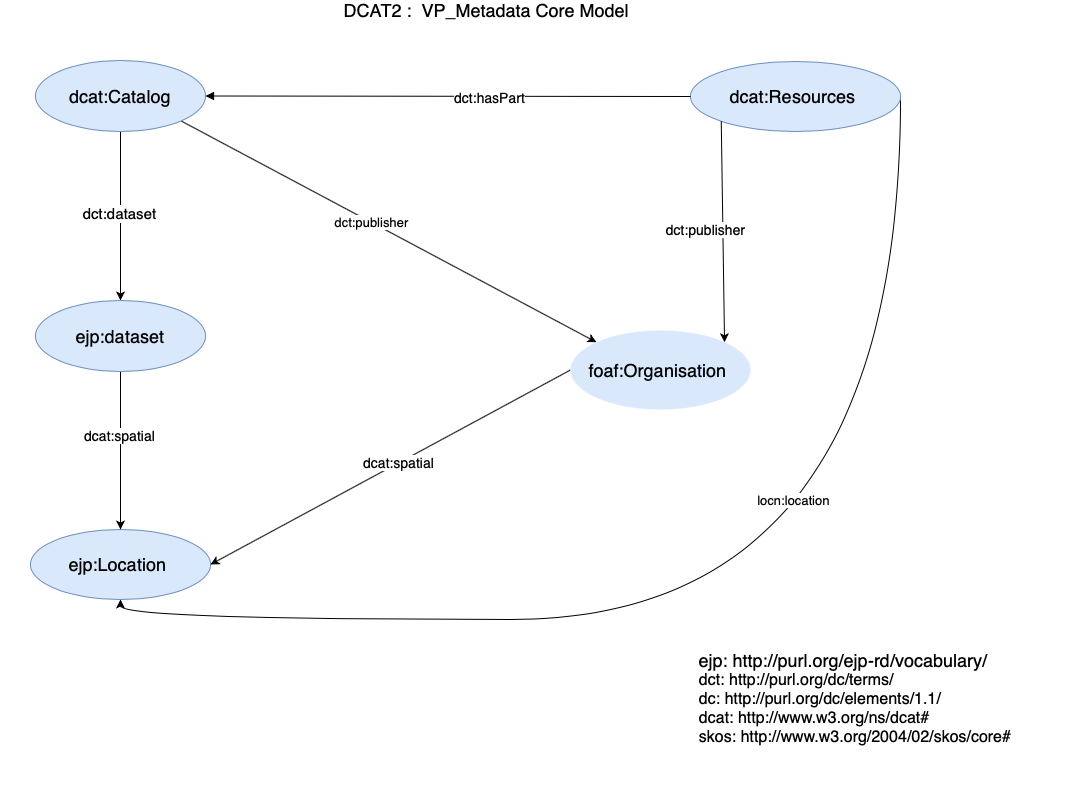

The diagram above was exported from draw.io. Its source (the exported page's mxGraphModel, read from the mxfile embedded in the PNG):
<mxGraphModel dx="1395" dy="-54" grid="1" gridSize="10" guides="1" tooltips="1" connect="1" arrows="1" fold="1" page="1" pageScale="1" pageWidth="1169" pageHeight="827" background="#ffffff" math="0" shadow="0">
  <root>
    <mxCell id="0" />
    <mxCell id="1" parent="0" />
    <mxCell id="e2I0K9bMmVGwYTm_DCyW-3" value="&lt;font style=&quot;font-size: 18px&quot;&gt;DCAT2 : &amp;nbsp;VP_Metadata Core Model &lt;/font&gt;&amp;nbsp;" style="text;html=1;align=center;verticalAlign=middle;resizable=0;points=[];autosize=1;" parent="1" vertex="1">
      <mxGeometry x="375" y="850" width="310" height="20" as="geometry" />
    </mxCell>
    <mxCell id="bQCZDF8H8WxO0cJhnFgU-5" value="" style="group" parent="1" vertex="1" connectable="0">
      <mxGeometry x="40" y="910" width="1065" height="725" as="geometry" />
    </mxCell>
    <mxCell id="W6o5JZsPrhvOhkAoLjai-3" style="edgeStyle=orthogonalEdgeStyle;rounded=0;orthogonalLoop=1;jettySize=auto;html=1;entryX=0.5;entryY=1;entryDx=0;entryDy=0;fontSize=13;curved=1;exitX=1;exitY=0.5;exitDx=0;exitDy=0;" parent="bQCZDF8H8WxO0cJhnFgU-5" source="-K7a_PJxMzftKvAStgkk-143" target="-K7a_PJxMzftKvAStgkk-147" edge="1">
      <mxGeometry relative="1" as="geometry">
        <Array as="points">
          <mxPoint x="900" y="559" />
          <mxPoint x="120" y="559" />
        </Array>
      </mxGeometry>
    </mxCell>
    <mxCell id="W6o5JZsPrhvOhkAoLjai-4" value="locn:location" style="edgeLabel;html=1;align=center;verticalAlign=middle;resizable=0;points=[];fontSize=13;" parent="W6o5JZsPrhvOhkAoLjai-3" vertex="1" connectable="0">
      <mxGeometry x="-0.3908" y="-108" relative="1" as="geometry">
        <mxPoint as="offset" />
      </mxGeometry>
    </mxCell>
    <mxCell id="-K7a_PJxMzftKvAStgkk-143" value="&lt;span style=&quot;font-size: 18px&quot;&gt;dcat:Resources&amp;nbsp;&lt;/span&gt;" style="ellipse;whiteSpace=wrap;html=1;fillColor=#dae8fc;strokeColor=#6c8ebf;rounded=1;" parent="bQCZDF8H8WxO0cJhnFgU-5" vertex="1">
      <mxGeometry x="690" y="1" width="210" height="70" as="geometry" />
    </mxCell>
    <mxCell id="lHmfmoqoL4OJFmGcgTRH-3" style="edgeStyle=orthogonalEdgeStyle;rounded=0;orthogonalLoop=1;jettySize=auto;html=1;exitX=0.5;exitY=1;exitDx=0;exitDy=0;entryX=0.5;entryY=0;entryDx=0;entryDy=0;fontSize=15;" parent="bQCZDF8H8WxO0cJhnFgU-5" source="-K7a_PJxMzftKvAStgkk-145" target="lHmfmoqoL4OJFmGcgTRH-2" edge="1">
      <mxGeometry relative="1" as="geometry" />
    </mxCell>
    <mxCell id="lHmfmoqoL4OJFmGcgTRH-4" value="dct:dataset" style="edgeLabel;html=1;align=center;verticalAlign=middle;resizable=0;points=[];fontSize=15;" parent="lHmfmoqoL4OJFmGcgTRH-3" vertex="1" connectable="0">
      <mxGeometry x="-0.042" y="-2" relative="1" as="geometry">
        <mxPoint as="offset" />
      </mxGeometry>
    </mxCell>
    <mxCell id="W6o5JZsPrhvOhkAoLjai-1" style="rounded=0;orthogonalLoop=1;jettySize=auto;html=1;exitX=1;exitY=1;exitDx=0;exitDy=0;entryX=0;entryY=0;entryDx=0;entryDy=0;" parent="bQCZDF8H8WxO0cJhnFgU-5" source="-K7a_PJxMzftKvAStgkk-145" target="-K7a_PJxMzftKvAStgkk-151" edge="1">
      <mxGeometry relative="1" as="geometry" />
    </mxCell>
    <mxCell id="W6o5JZsPrhvOhkAoLjai-2" value="dct:publisher" style="edgeLabel;html=1;align=center;verticalAlign=middle;resizable=0;points=[];fontSize=13;" parent="W6o5JZsPrhvOhkAoLjai-1" vertex="1" connectable="0">
      <mxGeometry x="-0.0878" relative="1" as="geometry">
        <mxPoint as="offset" />
      </mxGeometry>
    </mxCell>
    <mxCell id="-K7a_PJxMzftKvAStgkk-145" value="&lt;span style=&quot;font-size: 18px&quot;&gt;dcat:Catalog&lt;/span&gt;" style="ellipse;whiteSpace=wrap;html=1;fillColor=#dae8fc;strokeColor=#6c8ebf;rounded=1;" parent="bQCZDF8H8WxO0cJhnFgU-5" vertex="1">
      <mxGeometry x="35" width="170" height="71" as="geometry" />
    </mxCell>
    <mxCell id="-K7a_PJxMzftKvAStgkk-157" style="rounded=1;orthogonalLoop=1;jettySize=auto;html=1;entryX=1;entryY=0.5;entryDx=0;entryDy=0;exitX=0;exitY=0.5;exitDx=0;exitDy=0;startArrow=none;startFill=0;endArrow=block;endFill=1;" parent="bQCZDF8H8WxO0cJhnFgU-5" source="-K7a_PJxMzftKvAStgkk-143" target="-K7a_PJxMzftKvAStgkk-145" edge="1">
      <mxGeometry relative="1" as="geometry" />
    </mxCell>
    <mxCell id="-K7a_PJxMzftKvAStgkk-160" value="&lt;font style=&quot;font-size: 14px&quot;&gt;dct:hasPart&lt;/font&gt;" style="edgeLabel;html=1;align=center;verticalAlign=middle;resizable=0;points=[];" parent="-K7a_PJxMzftKvAStgkk-157" vertex="1" connectable="0">
      <mxGeometry x="-0.1692" y="28" relative="1" as="geometry">
        <mxPoint x="-0.15000000000000568" y="-26.96" as="offset" />
      </mxGeometry>
    </mxCell>
    <mxCell id="-K7a_PJxMzftKvAStgkk-147" value="&lt;font style=&quot;font-size: 18px&quot;&gt;ejp:Location&amp;nbsp;&lt;/font&gt;" style="ellipse;whiteSpace=wrap;html=1;fillColor=#dae8fc;strokeColor=#6c8ebf;rounded=1;" parent="bQCZDF8H8WxO0cJhnFgU-5" vertex="1">
      <mxGeometry x="30" y="469" width="180" height="70" as="geometry" />
    </mxCell>
    <mxCell id="-K7a_PJxMzftKvAStgkk-165" style="edgeStyle=none;rounded=1;orthogonalLoop=1;jettySize=auto;html=1;entryX=0.5;entryY=0;entryDx=0;entryDy=0;exitX=0.5;exitY=1;exitDx=0;exitDy=0;" parent="bQCZDF8H8WxO0cJhnFgU-5" source="lHmfmoqoL4OJFmGcgTRH-2" target="-K7a_PJxMzftKvAStgkk-147" edge="1">
      <mxGeometry relative="1" as="geometry">
        <mxPoint x="120" y="282" as="sourcePoint" />
      </mxGeometry>
    </mxCell>
    <mxCell id="-K7a_PJxMzftKvAStgkk-167" value="&lt;font style=&quot;font-size: 14px&quot;&gt;dcat:spatial&lt;/font&gt;" style="edgeLabel;html=1;align=center;verticalAlign=middle;resizable=0;points=[];" parent="-K7a_PJxMzftKvAStgkk-165" vertex="1" connectable="0">
      <mxGeometry x="-0.0319" y="-3" relative="1" as="geometry">
        <mxPoint x="1" y="-12.5" as="offset" />
      </mxGeometry>
    </mxCell>
    <mxCell id="-K7a_PJxMzftKvAStgkk-152" style="rounded=0;orthogonalLoop=1;jettySize=auto;html=1;exitX=0;exitY=0.5;exitDx=0;exitDy=0;entryX=1;entryY=0.5;entryDx=0;entryDy=0;" parent="bQCZDF8H8WxO0cJhnFgU-5" source="-K7a_PJxMzftKvAStgkk-151" target="-K7a_PJxMzftKvAStgkk-147" edge="1">
      <mxGeometry relative="1" as="geometry">
        <mxPoint x="540" y="314" as="sourcePoint" />
        <mxPoint x="600" y="407.5" as="targetPoint" />
      </mxGeometry>
    </mxCell>
    <mxCell id="-K7a_PJxMzftKvAStgkk-153" value="&lt;font style=&quot;font-size: 14px&quot;&gt;dcat:spatial&lt;/font&gt;" style="edgeLabel;html=1;align=center;verticalAlign=middle;resizable=0;points=[];rounded=1;" parent="-K7a_PJxMzftKvAStgkk-152" vertex="1" connectable="0">
      <mxGeometry x="-0.0549" relative="1" as="geometry">
        <mxPoint x="-2.87" y="0.5500000000000007" as="offset" />
      </mxGeometry>
    </mxCell>
    <mxCell id="-K7a_PJxMzftKvAStgkk-151" value="&lt;font style=&quot;font-size: 18px&quot;&gt;foaf:Organisation&amp;nbsp;&lt;/font&gt;" style="ellipse;whiteSpace=wrap;html=1;fillColor=#dae8fc;strokeColor=none;rounded=1;" parent="bQCZDF8H8WxO0cJhnFgU-5" vertex="1">
      <mxGeometry x="570" y="270" width="180" height="79" as="geometry" />
    </mxCell>
    <mxCell id="-K7a_PJxMzftKvAStgkk-154" style="rounded=0;orthogonalLoop=1;jettySize=auto;html=1;entryX=1;entryY=0;entryDx=0;entryDy=0;exitX=0;exitY=1;exitDx=0;exitDy=0;" parent="bQCZDF8H8WxO0cJhnFgU-5" source="-K7a_PJxMzftKvAStgkk-143" target="-K7a_PJxMzftKvAStgkk-151" edge="1">
      <mxGeometry relative="1" as="geometry" />
    </mxCell>
    <mxCell id="-K7a_PJxMzftKvAStgkk-156" value="&lt;font style=&quot;font-size: 14px&quot;&gt;dct:publisher&lt;/font&gt;" style="edgeLabel;html=1;align=center;verticalAlign=middle;resizable=0;points=[];" parent="-K7a_PJxMzftKvAStgkk-154" vertex="1" connectable="0">
      <mxGeometry x="0.165" y="-18" relative="1" as="geometry">
        <mxPoint y="-21.02" as="offset" />
      </mxGeometry>
    </mxCell>
    <mxCell id="e2I0K9bMmVGwYTm_DCyW-4" value="&lt;div style=&quot;text-align: left&quot;&gt;&lt;font style=&quot;font-size: 18px&quot;&gt;ejp: &lt;a href=&quot;http://purl.org/ejp-rd/vocabulary/&quot;&gt;http://purl.org/ejp-rd/vocabulary/&lt;/a&gt;&lt;/font&gt;&lt;/div&gt;&lt;div style=&quot;text-align: left&quot;&gt;&lt;font size=&quot;3&quot;&gt;dct: &lt;a href=&quot;http://purl.org/dc/terms/&quot;&gt;http://purl.org/dc/terms/&lt;/a&gt;&lt;/font&gt;&lt;/div&gt;&lt;div style=&quot;text-align: left&quot;&gt;&lt;font size=&quot;3&quot;&gt;dc: &lt;a href=&quot;http://purl.org/dc/elements/1.1/&quot;&gt;http://purl.org/dc/elements/1.1/&lt;/a&gt;&lt;/font&gt;&lt;/div&gt;&lt;div style=&quot;text-align: left&quot;&gt;&lt;font size=&quot;3&quot;&gt;dcat: &lt;a href=&quot;http://www.w3.org/ns/dcat&quot;&gt;http://www.w3.org/ns/dcat#&lt;/a&gt;&lt;/font&gt;&lt;/div&gt;&lt;div style=&quot;text-align: left&quot;&gt;&lt;font size=&quot;3&quot;&gt;skos: &lt;a href=&quot;http://www.w3.org/2004/02/skos/core&quot;&gt;http://www.w3.org/2004/02/skos/core#&lt;/a&gt;&lt;/font&gt;&lt;/div&gt;" style="text;html=1;strokeColor=none;fillColor=none;align=center;verticalAlign=middle;whiteSpace=wrap;rounded=0;" parent="bQCZDF8H8WxO0cJhnFgU-5" vertex="1">
      <mxGeometry x="645" y="550" width="420" height="175" as="geometry" />
    </mxCell>
    <mxCell id="lHmfmoqoL4OJFmGcgTRH-2" value="&lt;span style=&quot;font-size: 18px&quot;&gt;ejp:dataset&lt;/span&gt;" style="ellipse;whiteSpace=wrap;html=1;fillColor=#dae8fc;strokeColor=#6c8ebf;rounded=1;" parent="bQCZDF8H8WxO0cJhnFgU-5" vertex="1">
      <mxGeometry x="35" y="240" width="170" height="71" as="geometry" />
    </mxCell>
  </root>
</mxGraphModel>